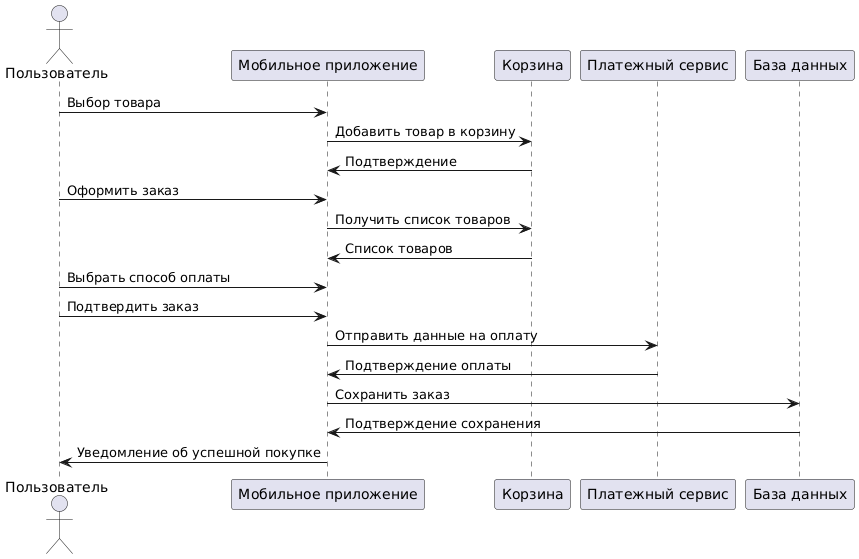

The diagram above was rendered by PlantUML. Its source (embedded in the PNG):
@startuml
actor Пользователь
participant "Мобильное приложение" as App
participant "Корзина" as Cart
participant "Платежный сервис" as Payment
participant "База данных" as DB

Пользователь -> App: Выбор товара
App -> Cart: Добавить товар в корзину
Cart -> App: Подтверждение

Пользователь -> App: Оформить заказ
App -> Cart: Получить список товаров
Cart -> App: Список товаров

Пользователь -> App: Выбрать способ оплаты
Пользователь -> App: Подтвердить заказ
App -> Payment: Отправить данные на оплату
Payment -> App: Подтверждение оплаты

App -> DB: Сохранить заказ
DB -> App: Подтверждение сохранения

App -> Пользователь: Уведомление об успешной покупке
@enduml